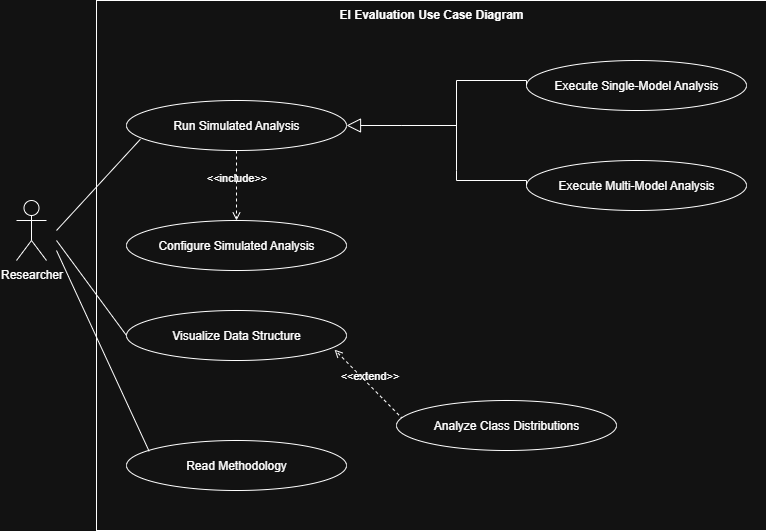

The diagram above was exported from draw.io. Its source (the exported page's mxGraphModel, read from the mxfile embedded in the PNG):
<mxGraphModel dx="1348" dy="563" grid="1" gridSize="10" guides="1" tooltips="1" connect="1" arrows="1" fold="1" page="1" pageScale="1" pageWidth="827" pageHeight="1169" math="0" shadow="0">
  <root>
    <mxCell id="0" />
    <mxCell id="1" parent="0" />
    <mxCell id="LpdgNkTGVe84d1HMn5Hl-1" value="Researcher" style="shape=umlActor;html=1;verticalLabelPosition=bottom;verticalAlign=top;align=center;" vertex="1" parent="1">
      <mxGeometry x="40" y="260" width="30" height="60" as="geometry" />
    </mxCell>
    <mxCell id="LpdgNkTGVe84d1HMn5Hl-4" value="EI Evaluation Use Case Diagram" style="shape=rect;html=1;verticalAlign=top;fontStyle=1;whiteSpace=wrap;align=center;" vertex="1" parent="1">
      <mxGeometry x="120" y="60" width="670" height="530" as="geometry" />
    </mxCell>
    <mxCell id="LpdgNkTGVe84d1HMn5Hl-6" value="Run Simulated Analysis" style="ellipse;whiteSpace=wrap;html=1;" vertex="1" parent="1">
      <mxGeometry x="150" y="160" width="220" height="50" as="geometry" />
    </mxCell>
    <mxCell id="LpdgNkTGVe84d1HMn5Hl-9" value="Configure Simulated Analysis" style="ellipse;whiteSpace=wrap;html=1;" vertex="1" parent="1">
      <mxGeometry x="150" y="280" width="220" height="50" as="geometry" />
    </mxCell>
    <mxCell id="LpdgNkTGVe84d1HMn5Hl-10" value="Read Methodology" style="ellipse;whiteSpace=wrap;html=1;" vertex="1" parent="1">
      <mxGeometry x="150" y="500" width="220" height="50" as="geometry" />
    </mxCell>
    <mxCell id="LpdgNkTGVe84d1HMn5Hl-11" value="" style="endArrow=none;html=1;rounded=0;entryX=0.103;entryY=0.216;entryDx=0;entryDy=0;entryPerimeter=0;" edge="1" parent="1" target="LpdgNkTGVe84d1HMn5Hl-10">
      <mxGeometry width="50" height="50" relative="1" as="geometry">
        <mxPoint x="80" y="310" as="sourcePoint" />
        <mxPoint x="690" y="300" as="targetPoint" />
      </mxGeometry>
    </mxCell>
    <mxCell id="LpdgNkTGVe84d1HMn5Hl-13" value="&amp;lt;&amp;lt;include&amp;gt;&amp;gt;" style="edgeStyle=none;html=1;endArrow=open;verticalAlign=bottom;dashed=1;labelBackgroundColor=none;rounded=0;exitX=0.5;exitY=1;exitDx=0;exitDy=0;entryX=0.5;entryY=0;entryDx=0;entryDy=0;" edge="1" parent="1" source="LpdgNkTGVe84d1HMn5Hl-6" target="LpdgNkTGVe84d1HMn5Hl-9">
      <mxGeometry x="0.0118" width="160" relative="1" as="geometry">
        <mxPoint x="580" y="330" as="sourcePoint" />
        <mxPoint x="740" y="330" as="targetPoint" />
        <mxPoint as="offset" />
      </mxGeometry>
    </mxCell>
    <mxCell id="LpdgNkTGVe84d1HMn5Hl-14" value="" style="endArrow=none;html=1;rounded=0;entryX=0.063;entryY=0.776;entryDx=0;entryDy=0;entryPerimeter=0;" edge="1" parent="1" target="LpdgNkTGVe84d1HMn5Hl-6">
      <mxGeometry width="50" height="50" relative="1" as="geometry">
        <mxPoint x="80" y="290" as="sourcePoint" />
        <mxPoint x="205" y="427" as="targetPoint" />
      </mxGeometry>
    </mxCell>
    <mxCell id="LpdgNkTGVe84d1HMn5Hl-15" value="Visualize Data Structure" style="ellipse;whiteSpace=wrap;html=1;" vertex="1" parent="1">
      <mxGeometry x="150" y="370" width="220" height="50" as="geometry" />
    </mxCell>
    <mxCell id="LpdgNkTGVe84d1HMn5Hl-16" value="" style="endArrow=none;html=1;rounded=0;exitX=0;exitY=0.5;exitDx=0;exitDy=0;" edge="1" parent="1" source="LpdgNkTGVe84d1HMn5Hl-15">
      <mxGeometry width="50" height="50" relative="1" as="geometry">
        <mxPoint x="110" y="461" as="sourcePoint" />
        <mxPoint x="80" y="300" as="targetPoint" />
      </mxGeometry>
    </mxCell>
    <mxCell id="LpdgNkTGVe84d1HMn5Hl-17" value="&amp;lt;&amp;lt;extend&amp;gt;&amp;gt;" style="html=1;verticalAlign=bottom;labelBackgroundColor=none;endArrow=open;endFill=0;dashed=1;rounded=0;exitX=0.03;exitY=0.376;exitDx=0;exitDy=0;exitPerimeter=0;entryX=0.946;entryY=0.784;entryDx=0;entryDy=0;entryPerimeter=0;" edge="1" parent="1" source="LpdgNkTGVe84d1HMn5Hl-18" target="LpdgNkTGVe84d1HMn5Hl-15">
      <mxGeometry width="160" relative="1" as="geometry">
        <mxPoint x="580" y="330" as="sourcePoint" />
        <mxPoint x="740" y="330" as="targetPoint" />
      </mxGeometry>
    </mxCell>
    <mxCell id="LpdgNkTGVe84d1HMn5Hl-18" value="Analyze Class Distributions" style="ellipse;whiteSpace=wrap;html=1;" vertex="1" parent="1">
      <mxGeometry x="420" y="460" width="220" height="50" as="geometry" />
    </mxCell>
    <mxCell id="LpdgNkTGVe84d1HMn5Hl-23" value="Execute Single-Model Analysis" style="ellipse;whiteSpace=wrap;html=1;" vertex="1" parent="1">
      <mxGeometry x="550" y="120" width="220" height="50" as="geometry" />
    </mxCell>
    <mxCell id="LpdgNkTGVe84d1HMn5Hl-24" value="Execute Multi-Model Analysis" style="ellipse;whiteSpace=wrap;html=1;" vertex="1" parent="1">
      <mxGeometry x="550" y="220" width="220" height="50" as="geometry" />
    </mxCell>
    <mxCell id="LpdgNkTGVe84d1HMn5Hl-35" value="" style="edgeStyle=elbowEdgeStyle;html=1;endSize=12;endArrow=block;endFill=0;elbow=horizontal;rounded=0;labelBackgroundColor=default;fontFamily=Helvetica;fontSize=11;fontColor=default;shape=connector;entryX=1;entryY=0.5;entryDx=0;entryDy=0;" edge="1" parent="1" target="LpdgNkTGVe84d1HMn5Hl-6">
      <mxGeometry x="1" relative="1" as="geometry">
        <mxPoint x="370" y="110" as="targetPoint" />
        <mxPoint x="480" y="185" as="sourcePoint" />
      </mxGeometry>
    </mxCell>
    <mxCell id="LpdgNkTGVe84d1HMn5Hl-36" value="" style="edgeStyle=elbowEdgeStyle;html=1;elbow=vertical;verticalAlign=bottom;endArrow=none;rounded=0;labelBackgroundColor=default;fontFamily=Helvetica;fontSize=11;fontColor=default;startSize=14;shape=connector;entryX=0;entryY=0.5;entryDx=0;entryDy=0;" edge="1" parent="1" target="LpdgNkTGVe84d1HMn5Hl-24">
      <mxGeometry x="1" relative="1" as="geometry">
        <mxPoint x="554" y="260" as="targetPoint" />
        <Array as="points">
          <mxPoint x="520" y="240" />
          <mxPoint x="500" y="260" />
          <mxPoint x="524" y="235" />
        </Array>
        <mxPoint x="480" y="230" as="sourcePoint" />
      </mxGeometry>
    </mxCell>
    <mxCell id="LpdgNkTGVe84d1HMn5Hl-37" value="" style="edgeStyle=elbowEdgeStyle;html=1;elbow=vertical;verticalAlign=bottom;endArrow=none;rounded=0;labelBackgroundColor=default;fontFamily=Helvetica;fontSize=11;fontColor=default;startSize=14;shape=connector;entryX=0;entryY=0.5;entryDx=0;entryDy=0;" edge="1" parent="1" target="LpdgNkTGVe84d1HMn5Hl-23">
      <mxGeometry x="1" relative="1" as="geometry">
        <mxPoint x="414" y="260" as="targetPoint" />
        <Array as="points">
          <mxPoint x="440" y="140" />
          <mxPoint x="440" y="130" />
          <mxPoint x="440" y="160" />
          <mxPoint x="444" y="100" />
        </Array>
        <mxPoint x="480" y="230" as="sourcePoint" />
      </mxGeometry>
    </mxCell>
  </root>
</mxGraphModel>